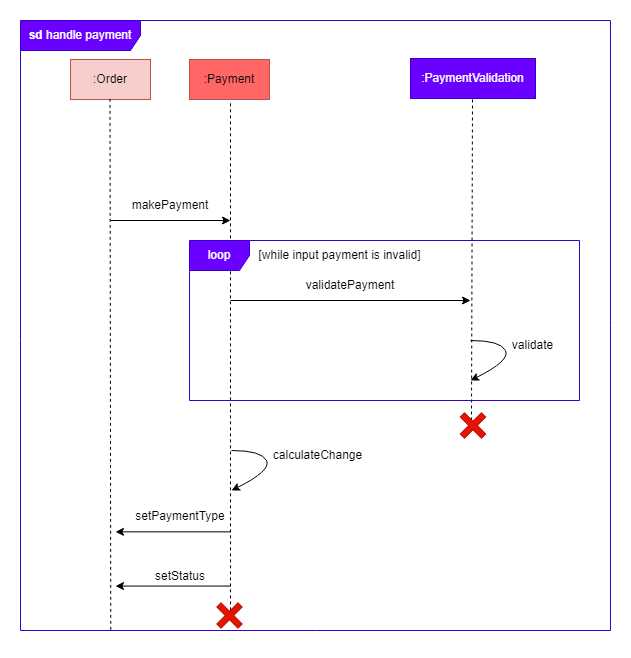

The diagram above was exported from draw.io. Its source (the exported page's mxGraphModel, read from the mxfile embedded in the PNG):
<mxGraphModel dx="819" dy="450" grid="1" gridSize="10" guides="1" tooltips="1" connect="1" arrows="1" fold="1" page="1" pageScale="1" pageWidth="827" pageHeight="1169" math="0" shadow="0">
  <root>
    <mxCell id="0" />
    <mxCell id="1" parent="0" />
    <mxCell id="4EC-2FVACgRxciyLY3CD-3" value=":Order" style="rounded=0;whiteSpace=wrap;html=1;fillColor=#f8cecc;strokeColor=#b85450;" parent="1" vertex="1">
      <mxGeometry x="200" y="79" width="80" height="40" as="geometry" />
    </mxCell>
    <mxCell id="4EC-2FVACgRxciyLY3CD-6" value="" style="endArrow=none;dashed=1;html=1;rounded=0;exitX=0.153;exitY=0.999;exitDx=0;exitDy=0;exitPerimeter=0;" parent="1" edge="1" source="4EC-2FVACgRxciyLY3CD-8">
      <mxGeometry width="50" height="50" relative="1" as="geometry">
        <mxPoint x="240" y="670" as="sourcePoint" />
        <mxPoint x="239.5" y="118" as="targetPoint" />
      </mxGeometry>
    </mxCell>
    <mxCell id="4EC-2FVACgRxciyLY3CD-7" value=":Payment" style="rounded=0;whiteSpace=wrap;html=1;fillColor=#FF6666;strokeColor=#b85450;" parent="1" vertex="1">
      <mxGeometry x="319" y="79" width="80" height="40" as="geometry" />
    </mxCell>
    <mxCell id="4EC-2FVACgRxciyLY3CD-8" value="&lt;b&gt;sd &lt;/b&gt;handle&amp;nbsp;payment" style="shape=umlFrame;whiteSpace=wrap;html=1;pointerEvents=0;width=120;height=30;fillColor=#6a00ff;fontColor=#ffffff;strokeColor=#3700CC;" parent="1" vertex="1">
      <mxGeometry x="150" y="40" width="590" height="610" as="geometry" />
    </mxCell>
    <mxCell id="4EC-2FVACgRxciyLY3CD-10" value="" style="endArrow=classic;html=1;rounded=0;" parent="1" edge="1">
      <mxGeometry width="50" height="50" relative="1" as="geometry">
        <mxPoint x="240" y="240" as="sourcePoint" />
        <mxPoint x="360" y="240" as="targetPoint" />
      </mxGeometry>
    </mxCell>
    <mxCell id="4EC-2FVACgRxciyLY3CD-11" value="" style="endArrow=none;dashed=1;html=1;rounded=0;startArrow=none;exitX=0.356;exitY=0.967;exitDx=0;exitDy=0;exitPerimeter=0;" parent="1" source="4EC-2FVACgRxciyLY3CD-8" edge="1">
      <mxGeometry width="50" height="50" relative="1" as="geometry">
        <mxPoint x="360" y="550" as="sourcePoint" />
        <mxPoint x="360" y="120" as="targetPoint" />
      </mxGeometry>
    </mxCell>
    <mxCell id="4EC-2FVACgRxciyLY3CD-12" value="makePayment" style="text;html=1;strokeColor=none;fillColor=none;align=center;verticalAlign=middle;whiteSpace=wrap;rounded=0;" parent="1" vertex="1">
      <mxGeometry x="270" y="210" width="60" height="30" as="geometry" />
    </mxCell>
    <mxCell id="4EC-2FVACgRxciyLY3CD-13" value=":PaymentValidation" style="rounded=0;whiteSpace=wrap;html=1;fillColor=#6a00ff;strokeColor=#3700CC;fontColor=#ffffff;" parent="1" vertex="1">
      <mxGeometry x="540" y="78" width="125" height="40" as="geometry" />
    </mxCell>
    <mxCell id="4EC-2FVACgRxciyLY3CD-14" value="" style="endArrow=classic;html=1;rounded=0;exitX=1;exitY=1;exitDx=0;exitDy=0;exitPerimeter=0;" parent="1" edge="1">
      <mxGeometry width="50" height="50" relative="1" as="geometry">
        <mxPoint x="360" y="320" as="sourcePoint" />
        <mxPoint x="600" y="320" as="targetPoint" />
      </mxGeometry>
    </mxCell>
    <mxCell id="4EC-2FVACgRxciyLY3CD-15" value="validatePayment" style="text;html=1;strokeColor=none;fillColor=none;align=center;verticalAlign=middle;whiteSpace=wrap;rounded=0;" parent="1" vertex="1">
      <mxGeometry x="450" y="290" width="60" height="30" as="geometry" />
    </mxCell>
    <mxCell id="4EC-2FVACgRxciyLY3CD-21" value="" style="endArrow=none;dashed=1;html=1;rounded=0;startArrow=none;" parent="1" edge="1">
      <mxGeometry width="50" height="50" relative="1" as="geometry">
        <mxPoint x="601" y="440" as="sourcePoint" />
        <mxPoint x="602" y="118" as="targetPoint" />
      </mxGeometry>
    </mxCell>
    <mxCell id="4EC-2FVACgRxciyLY3CD-24" value="" style="endArrow=classic;html=1;rounded=0;exitX=0.189;exitY=0.455;exitDx=0;exitDy=0;exitPerimeter=0;" parent="1" edge="1">
      <mxGeometry width="50" height="50" relative="1" as="geometry">
        <mxPoint x="360.1700000000001" y="551.3499999999999" as="sourcePoint" />
        <mxPoint x="245" y="551.3499999999999" as="targetPoint" />
      </mxGeometry>
    </mxCell>
    <mxCell id="4EC-2FVACgRxciyLY3CD-25" value="setPaymentType" style="text;html=1;strokeColor=none;fillColor=none;align=center;verticalAlign=middle;whiteSpace=wrap;rounded=0;" parent="1" vertex="1">
      <mxGeometry x="280" y="521" width="60" height="30" as="geometry" />
    </mxCell>
    <mxCell id="4EC-2FVACgRxciyLY3CD-26" value="" style="endArrow=classic;html=1;rounded=0;exitX=0.189;exitY=0.455;exitDx=0;exitDy=0;exitPerimeter=0;" parent="1" edge="1">
      <mxGeometry width="50" height="50" relative="1" as="geometry">
        <mxPoint x="360.00000000000006" y="605.55" as="sourcePoint" />
        <mxPoint x="245" y="605.55" as="targetPoint" />
      </mxGeometry>
    </mxCell>
    <mxCell id="4EC-2FVACgRxciyLY3CD-27" value="setStatus" style="text;html=1;strokeColor=none;fillColor=none;align=center;verticalAlign=middle;whiteSpace=wrap;rounded=0;" parent="1" vertex="1">
      <mxGeometry x="280" y="581" width="60" height="30" as="geometry" />
    </mxCell>
    <mxCell id="Yk043rIZLiIBYMz2W-vx-1" value="" style="curved=1;endArrow=classic;html=1;rounded=0;" parent="1" edge="1">
      <mxGeometry width="50" height="50" relative="1" as="geometry">
        <mxPoint x="600" y="360" as="sourcePoint" />
        <mxPoint x="600" y="400" as="targetPoint" />
        <Array as="points">
          <mxPoint x="630" y="360" />
          <mxPoint x="640" y="380" />
        </Array>
      </mxGeometry>
    </mxCell>
    <mxCell id="70XUoO9CIchNzM1hmr_B-1" value="validate" style="text;html=1;align=center;verticalAlign=middle;resizable=0;points=[];autosize=1;strokeColor=none;fillColor=none;" parent="1" vertex="1">
      <mxGeometry x="632" y="350" width="60" height="30" as="geometry" />
    </mxCell>
    <mxCell id="70XUoO9CIchNzM1hmr_B-2" value="loop" style="shape=umlFrame;whiteSpace=wrap;html=1;pointerEvents=0;fillColor=#6a00ff;fontColor=#ffffff;strokeColor=#3700CC;" parent="1" vertex="1">
      <mxGeometry x="319" y="260" width="390" height="160" as="geometry" />
    </mxCell>
    <mxCell id="70XUoO9CIchNzM1hmr_B-3" value="[while input payment is invalid]" style="text;html=1;align=center;verticalAlign=middle;resizable=0;points=[];autosize=1;strokeColor=none;fillColor=none;" parent="1" vertex="1">
      <mxGeometry x="374" y="260" width="190" height="30" as="geometry" />
    </mxCell>
    <mxCell id="2vrQP9LKGGodhfhlXHz9-1" value="" style="curved=1;endArrow=classic;html=1;rounded=0;" parent="1" edge="1">
      <mxGeometry width="50" height="50" relative="1" as="geometry">
        <mxPoint x="361" y="470" as="sourcePoint" />
        <mxPoint x="361" y="510" as="targetPoint" />
        <Array as="points">
          <mxPoint x="391" y="470" />
          <mxPoint x="401" y="490" />
        </Array>
      </mxGeometry>
    </mxCell>
    <mxCell id="2vrQP9LKGGodhfhlXHz9-2" value="calculateChange" style="text;html=1;align=center;verticalAlign=middle;resizable=0;points=[];autosize=1;strokeColor=none;fillColor=none;" parent="1" vertex="1">
      <mxGeometry x="392" y="460" width="110" height="30" as="geometry" />
    </mxCell>
    <mxCell id="CZEkYhPui5ohzaWhdJOk-1" value="" style="shape=cross;whiteSpace=wrap;html=1;rotation=45;fillColor=#e51400;fontColor=#ffffff;strokeColor=#B20000;" parent="1" vertex="1">
      <mxGeometry x="344" y="620" width="30" height="30" as="geometry" />
    </mxCell>
    <mxCell id="CZEkYhPui5ohzaWhdJOk-2" value="" style="shape=cross;whiteSpace=wrap;html=1;rotation=45;fillColor=#e51400;fontColor=#ffffff;strokeColor=#B20000;" parent="1" vertex="1">
      <mxGeometry x="587.5" y="430" width="30" height="30" as="geometry" />
    </mxCell>
  </root>
</mxGraphModel>